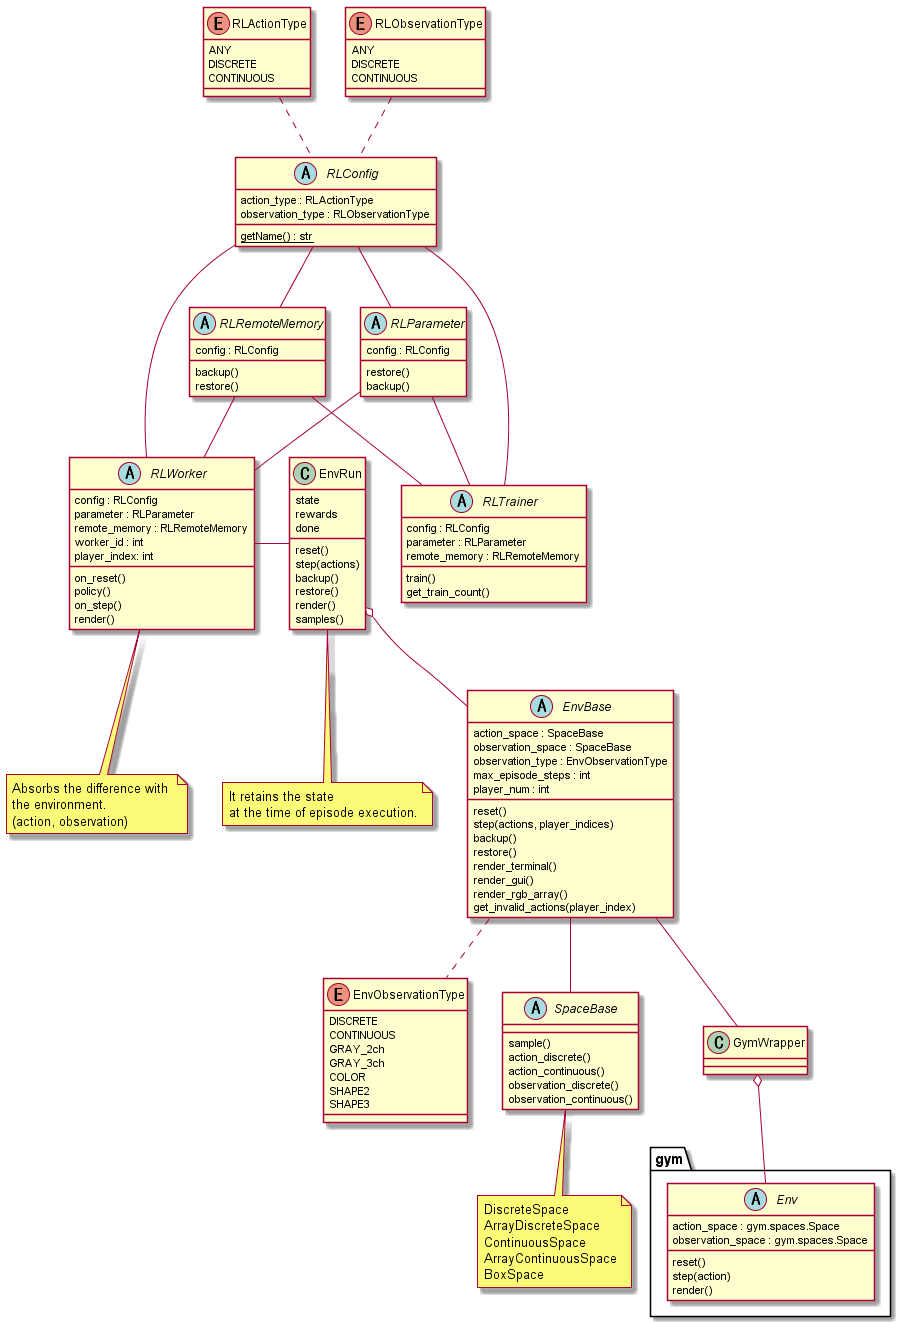

The diagram above was rendered by PlantUML. Its source (embedded in the PNG):
@startuml class

enum RLActionType {
    ANY
    DISCRETE
    CONTINUOUS
}

enum RLObservationType {
    ANY
    DISCRETE
    CONTINUOUS
}

enum EnvObservationType {
    DISCRETE
    CONTINUOUS
    GRAY_2ch
    GRAY_3ch
    COLOR
    SHAPE2
    SHAPE3
}


abstract SpaceBase {
    sample()
    action_discrete()
    action_continuous()
    observation_discrete()
    observation_continuous()
}

note as SpaceMemo
DiscreteSpace
ArrayDiscreteSpace
ContinuousSpace
ArrayContinuousSpace
BoxSpace
end note

SpaceBase <|-- SpaceMemo


abstract EnvBase {
    action_space : SpaceBase
    observation_space : SpaceBase
    observation_type : EnvObservationType
    max_episode_steps : int
    player_num : int
    reset()
    step(actions, player_indices)
    backup()
    restore()
    render_terminal()
    render_gui()
    render_rgb_array()
    get_invalid_actions(player_index)
} 

EnvBase .. EnvObservationType
EnvBase -- SpaceBase


abstract gym.Env {
    action_space : gym.spaces.Space
    observation_space : gym.spaces.Space
    reset()
    step(action)
    render()
}
class GymWrapper {}

GymWrapper o-- gym.Env
EnvBase -- GymWrapper


class EnvRun {
    state
    rewards
    done
    reset()
    step(actions)
    backup()
    restore()
    render()
    samples()
}
EnvRun o-- EnvBase

note "It retains the state \nat the time of episode execution." as EnvRunMemo
EnvRun .. EnvRunMemo


abstract RLWorker {
    config : RLConfig
    parameter : RLParameter
    remote_memory : RLRemoteMemory
    worker_id : int
    player_index: int
    on_reset()
    policy()
    on_step()
    render()
}


RLWorker - EnvRun

note "Absorbs the difference with \nthe environment.\n(action, observation)" as RLWorkerMemo
RLWorker .. RLWorkerMemo


abstract RLTrainer {
    config : RLConfig
    parameter : RLParameter
    remote_memory : RLRemoteMemory
    train()
    get_train_count()
}

abstract RLRemoteMemory {
    config : RLConfig
    backup()
    restore()
}

abstract RLParameter {
    config : RLConfig
    restore()
    backup()
}


abstract RLConfig {
    {static} getName() : str
    action_type : RLActionType
    observation_type : RLObservationType
}
RLActionType .. RLConfig
RLObservationType .. RLConfig

RLConfig --- RLWorker
RLConfig --- RLTrainer
RLConfig -- RLParameter
RLConfig -- RLRemoteMemory

RLParameter -- RLWorker
RLParameter -- RLTrainer
RLRemoteMemory -- RLWorker
RLRemoteMemory -- RLTrainer


@enduml